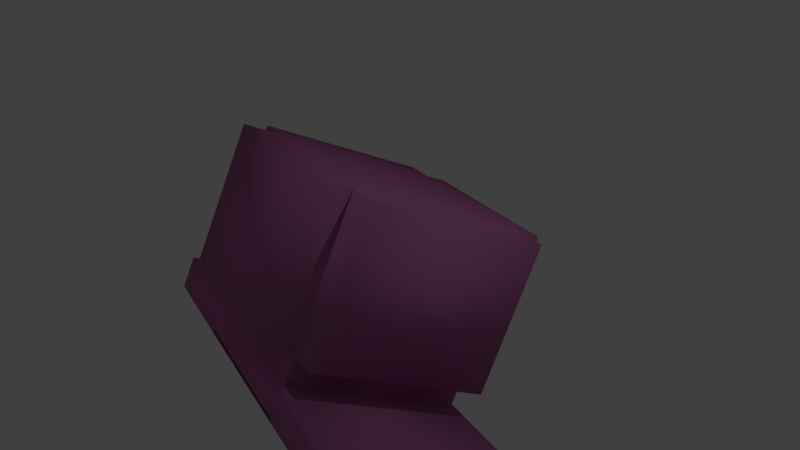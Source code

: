 # Source: enemy6.blend  (saved by Blender 2.79.0; exported with 4.5.12 LTS)
import bpy
from mathutils import Matrix  # noqa: F401  (used for matrix-valued properties, if any)

bpy.ops.wm.read_factory_settings(use_empty=True)
scene = bpy.context.scene
scene.name = 'Scene'

# ---- collections
col_collection_1 = bpy.data.collections.new('Collection 1'); scene.collection.children.link(col_collection_1)

# ---- materials (node trees are filled in below, after node groups)
mat_material = bpy.data.materials.new('Material')
mat_material.alpha_threshold = 0.0
mat_material.use_transparent_shadow = False
mat_material.diffuse_color = (0.5173, 0.1652, 0.3809, 1.0)
mat_material.roughness = 0.5
mat_material.line_color = (0.0, 0.0, 0.0, 1.0)

# ---- material node trees

# ---- world
world_world = bpy.data.worlds.new('World'); scene.world = world_world
world_world.color = (0.05088, 0.05088, 0.05088)
world_world.use_sun_shadow = False
world_world.sun_shadow_jitter_overblur = 0.0
world_world.cycles.sampling_method = 'MANUAL'

# ---- cameras
cam_camera = bpy.data.cameras.new('Camera')
cam_camera.clip_end = 100.0
cam_camera.lens = 35.0
cam_camera.sensor_width = 32.0
cam_camera.sensor_height = 18.0
cam_camera.ortho_scale = 7.314
cam_camera.dof.focus_distance = 0.0
cam_camera.dof.aperture_fstop = 128.0

# ---- lights
light_lamp = bpy.data.lights.new('Lamp', 'POINT')
light_lamp.transmission_factor = 0.0
light_lamp.cutoff_distance = 30.0
light_lamp.energy = 100.0
light_lamp.shadow_buffer_clip_start = 1.001
light_lamp.shadow_soft_size = 0.1
light_lamp.shadow_maximum_resolution = 0.006
light_lamp.use_absolute_resolution = True

# ---- meshes
me_cube = bpy.data.meshes.new('Cube')
me_cube.from_pydata([(1.0, 1.0, -1.0), (1.0, -1.0, -1.0), (-1.0, -1.0, -1.0), (-1.0, 1.0, -1.0), (1.0, 1.0, 1.0), (1.0, -1.0, 1.0), (-1.0, -1.0, 1.0), (-1.0, 1.0, 1.0), (1.0, 1.0, 1.383), (1.0, -1.0, 1.383), (-1.0, 1.0, 1.383), (-1.0, -1.0, 1.383), (1.0, -1.411, -1.0), (-1.0, -1.411, -1.0), (1.0, -1.411, 1.0), (-1.0, -1.411, 1.0), (1.371, 1.0, -1.0), (1.371, -1.0, -1.0), (1.371, 1.0, 1.0), (1.371, -1.0, 1.0), (1.0, 1.243, -1.0), (-1.0, 1.243, -1.0), (1.0, 1.243, 1.0), (-1.0, 1.243, 1.0), (-1.367, -1.0, -1.0), (-1.367, 1.0, -1.0), (-1.367, -1.0, 1.0), (-1.367, 1.0, 1.0), (1.0, 1.0, 1.864), (1.0, -1.0, 1.864), (-1.0, 1.0, 1.864), (-1.0, -1.0, 1.864), (1.0, 1.0, 1.82), (1.0, -1.0, 1.82), (-1.0, 1.0, 1.82), (-1.0, -1.0, 1.82), (2.296, 1.0, 1.383), (2.296, -1.0, 1.383), (2.296, 1.0, 1.864), (2.296, -1.0, 1.864), (-2.344, -1.0, 1.383), (-2.344, 1.0, 1.383), (-2.344, -1.0, 1.864), (-2.344, 1.0, 1.864)], [], [(0, 1, 2, 3), (6, 5, 9, 11), (4, 5, 19, 18), (2, 1, 12, 13), (2, 6, 26, 24), (0, 3, 21, 20), (11, 9, 29, 31), (5, 4, 8, 9), (7, 6, 11, 10), (4, 7, 10, 8), (12, 14, 15, 13), (5, 6, 15, 14), (6, 2, 13, 15), (1, 5, 14, 12), (16, 18, 19, 17), (5, 1, 17, 19), (0, 4, 18, 16), (1, 0, 16, 17), (22, 20, 21, 23), (4, 0, 20, 22), (7, 4, 22, 23), (3, 7, 23, 21), (24, 26, 27, 25), (6, 7, 27, 26), (7, 3, 25, 27), (3, 2, 24, 25), (31, 29, 33, 35), (8, 28, 38, 36), (10, 11, 40, 41), (8, 10, 30, 28), (32, 34, 35, 33), (29, 28, 32, 33), (30, 31, 35, 34), (28, 30, 34, 32), (37, 36, 38, 39), (9, 8, 36, 37), (29, 9, 37, 39), (28, 29, 39, 38), (41, 40, 42, 43), (30, 10, 41, 43), (11, 31, 42, 40), (31, 30, 43, 42)])
me_cube.polygons.foreach_set('use_smooth', [True] * 42)
me_cube.materials.append(mat_material)
me_cube.use_remesh_preserve_volume = False
me_cube.use_remesh_preserve_attributes = False
me_cube.use_mirror_vertex_groups = False
me_cube.update()

# ---- objects
ob_cube = bpy.data.objects.new('Cube', me_cube)
ob_lamp = bpy.data.objects.new('Lamp', light_lamp)
ob_camera = bpy.data.objects.new('Camera', cam_camera)

# ---- transforms, parenting, visibility, modifiers, constraints
ob_cube.location = (0.0, 0.0, 0.0)
ob_cube.rotation_euler = (0.4289, 3.072, -0.286)
ob_cube.scale = (1.2, 1.2, 1.0)
ob_cube.lock_rotations_4d = False
ob_cube.empty_display_type = 'ARROWS'
ob_cube.lineart.crease_threshold = 0.0
ob_lamp.location = (4.076, 1.005, 5.904)
ob_lamp.rotation_euler = (0.6503, 0.05522, 1.866)
ob_lamp.lock_rotations_4d = False
ob_lamp.empty_display_type = 'ARROWS'
ob_lamp.color = (0.0, 0.0, 0.0, 0.0)
ob_lamp.lineart.crease_threshold = 0.0
ob_camera.location = (7.481, -6.508, 5.344)
ob_camera.rotation_euler = (1.109, 0.0, 0.8149)
ob_camera.lock_rotations_4d = False
ob_camera.empty_display_type = 'ARROWS'
ob_camera.color = (0.0, 0.0, 0.0, 0.0)
ob_camera.display_type = 'WIRE'
ob_camera.lineart.crease_threshold = 0.0

# ---- collection membership
col_collection_1.objects.link(ob_cube)
col_collection_1.objects.link(ob_lamp)
col_collection_1.objects.link(ob_camera)

# ---- scene / render settings (as saved in the file)
scene.camera = ob_camera
scene.frame_start = 1; scene.frame_end = 250; scene.frame_set(1)
scene.render.engine = 'BLENDER_EEVEE_NEXT'
scene.render.resolution_percentage = 50
scene.render.dither_intensity = 0.0
scene.cycles.use_denoising = False
scene.cycles.samples = 128
scene.cycles.sampling_pattern = 'TABULATED_SOBOL'
scene.cycles.use_adaptive_sampling = False
scene.cycles.use_light_tree = False
scene.cycles.blur_glossy = 0.0
scene.cycles.sample_clamp_indirect = 0.0
scene.view_settings.view_transform = 'Standard'
bpy.context.view_layer.update()
